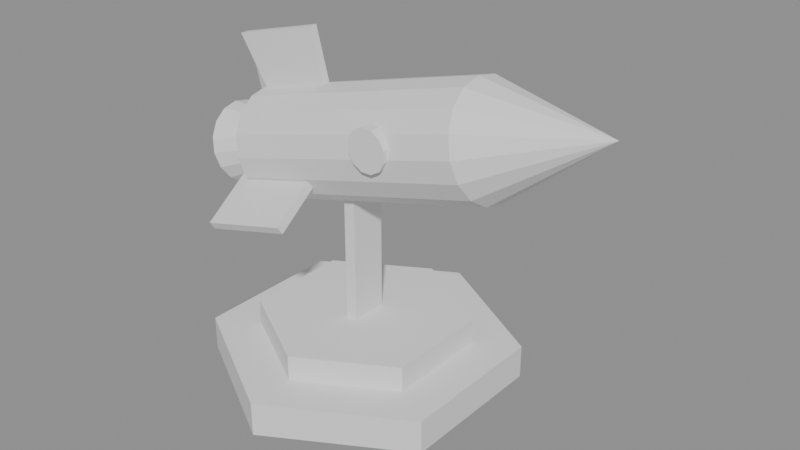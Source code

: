 # Source: title_models.blend  (saved by Blender 5.2.45; exported with 4.5.12 LTS)
import bpy
from mathutils import Matrix  # noqa: F401  (used for matrix-valued properties, if any)

bpy.ops.wm.read_factory_settings(use_empty=True)
scene = bpy.context.scene
scene.name = 'Scene'

# ---- meshes
me_rocket = bpy.data.meshes.new('Rocket')
me_rocket.from_pydata([(0.0, 0.9, 0.0), (0.0, 0.9, 0.2), (0.7794, 0.45, 0.0), (0.7794, 0.45, 0.2), (0.7794, -0.45, 0.0), (0.7794, -0.45, 0.2), (0.0, -0.9, 0.0), (0.0, -0.9, 0.2), (-0.7794, -0.45, 0.0), (-0.7794, -0.45, 0.2), (-0.7794, 0.45, 0.0), (-0.7794, 0.45, 0.2), (0.0, 0.62, 0.2), (0.0, 0.62, 0.35), (0.5369, 0.31, 0.2), (0.5369, 0.31, 0.35), (0.5369, -0.31, 0.2), (0.5369, -0.31, 0.35), (0.0, -0.62, 0.2), (0.0, -0.62, 0.35), (-0.5369, -0.31, 0.2), (-0.5369, -0.31, 0.35), (-0.5369, 0.31, 0.2), (-0.5369, 0.31, 0.35), (-0.035, -0.11, 0.35), (-0.035, -0.11, 1.3), (-0.035, 0.11, 0.35), (-0.035, 0.11, 1.3), (0.035, -0.11, 0.35), (0.035, -0.11, 1.3), (0.035, 0.11, 0.35), (0.035, 0.11, 1.3), (-0.6244, 0.32, 1.226), (0.8244, 0.32, 1.614), (-0.5927, 0.2956, 1.108), (0.8561, 0.2956, 1.496), (-0.5659, 0.2263, 1.007), (0.883, 0.2263, 1.396), (-0.5479, 0.1225, 0.9403), (0.901, 0.1225, 1.329), (-0.5416, 0.0, 0.9168), (0.9073, 0.0, 1.305), (-0.5479, -0.1225, 0.9403), (0.901, -0.1225, 1.329), (-0.5659, -0.2263, 1.007), (0.883, -0.2263, 1.396), (-0.5927, -0.2956, 1.108), (0.8561, -0.2956, 1.496), (-0.6244, -0.32, 1.226), (0.8244, -0.32, 1.614), (-0.6561, -0.2956, 1.344), (0.7927, -0.2956, 1.732), (-0.683, -0.2263, 1.444), (0.7659, -0.2263, 1.833), (-0.701, -0.1225, 1.511), (0.7479, -0.1225, 1.9), (-0.7073, 0.0, 1.535), (0.7416, 0.0, 1.923), (-0.701, 0.1225, 1.511), (0.7479, 0.1225, 1.9), (-0.683, 0.2263, 1.444), (0.7659, 0.2263, 1.833), (-0.6561, 0.2956, 1.344), (0.7927, 0.2956, 1.732), (0.8244, 0.32, 1.614), (0.8561, 0.2956, 1.496), (0.883, 0.2263, 1.396), (0.901, 0.1225, 1.329), (0.9073, 0.0, 1.305), (0.901, -0.1225, 1.329), (0.883, -0.2263, 1.396), (0.8561, -0.2956, 1.496), (0.8244, -0.32, 1.614), (0.7927, -0.2956, 1.732), (0.7659, -0.2263, 1.833), (0.7479, -0.1225, 1.9), (0.7416, 0.0, 1.923), (0.7479, 0.1225, 1.9), (0.7659, 0.2263, 1.833), (0.7927, 0.2956, 1.732), (1.501, 0.0, 1.795), (-0.9142, 0.24, 1.148), (-0.6244, 0.16, 1.226), (-0.8905, 0.2217, 1.06), (-0.6086, 0.1478, 1.167), (-0.8703, 0.1697, 0.9843), (-0.5952, 0.1131, 1.117), (-0.8568, 0.09184, 0.9341), (-0.5862, 0.06123, 1.083), (-0.8521, 0.0, 0.9164), (-0.583, 0.0, 1.071), (-0.8568, -0.09184, 0.9341), (-0.5862, -0.06123, 1.083), (-0.8703, -0.1697, 0.9843), (-0.5952, -0.1131, 1.117), (-0.8905, -0.2217, 1.06), (-0.6086, -0.1478, 1.167), (-0.9142, -0.24, 1.148), (-0.6244, -0.16, 1.226), (-0.938, -0.2217, 1.237), (-0.6403, -0.1478, 1.285), (-0.9581, -0.1697, 1.312), (-0.6537, -0.1131, 1.335), (-0.9716, -0.09184, 1.362), (-0.6627, -0.06123, 1.369), (-0.9763, 0.0, 1.38), (-0.6659, 0.0, 1.38), (-0.9716, 0.09184, 1.362), (-0.6627, 0.06123, 1.369), (-0.9581, 0.1697, 1.312), (-0.6537, 0.1131, 1.335), (-0.938, 0.2217, 1.237), (-0.6403, 0.1478, 1.285), (0.2975, -0.26, 1.649), (0.2975, -0.34, 1.649), (0.3596, -0.26, 1.649), (0.3596, -0.34, 1.649), (0.4134, -0.26, 1.618), (0.4134, -0.34, 1.618), (0.4445, -0.26, 1.564), (0.4445, -0.34, 1.564), (0.4445, -0.26, 1.502), (0.4445, -0.34, 1.502), (0.4134, -0.26, 1.448), (0.4134, -0.34, 1.448), (0.3596, -0.26, 1.417), (0.3596, -0.34, 1.417), (0.2975, -0.26, 1.417), (0.2975, -0.34, 1.417), (0.2437, -0.26, 1.448), (0.2437, -0.34, 1.448), (0.2126, -0.26, 1.502), (0.2126, -0.34, 1.502), (0.2126, -0.26, 1.564), (0.2126, -0.34, 1.564), (0.2437, -0.26, 1.618), (0.2437, -0.34, 1.618), (-0.6184, -0.025, 1.445), (-0.8599, -0.025, 1.815), (-0.7512, 0.025, 1.409), (-0.8599, 0.025, 1.815), (-0.22, -0.025, 1.552), (-0.3287, -0.025, 1.957), (-0.22, 0.025, 1.552), (-0.3287, 0.025, 1.957), (-0.5313, -0.1694, 1.12), (-0.6098, -0.5331, 0.8813), (-0.6753, -0.1944, 1.126), (-0.621, -0.5581, 0.9231), (-0.1328, -0.1694, 1.226), (-0.0785, -0.5331, 1.024), (-0.1441, -0.1944, 1.268), (-0.08971, -0.5581, 1.065), (-0.5425, 0.1944, 1.162), (-0.621, 0.5581, 0.9231), (-0.6641, 0.1694, 1.084), (-0.6098, 0.5331, 0.8813), (-0.1441, 0.1944, 1.268), (-0.08971, 0.5581, 1.065), (-0.1328, 0.1694, 1.226), (-0.0785, 0.5331, 1.024)], [], [(0, 1, 3, 2), (2, 3, 5, 4), (4, 5, 7, 6), (6, 7, 9, 8), (3, 1, 11, 9, 7, 5), (8, 9, 11, 10), (10, 11, 1, 0), (0, 2, 4, 6, 8, 10), (12, 13, 15, 14), (14, 15, 17, 16), (16, 17, 19, 18), (18, 19, 21, 20), (15, 13, 23, 21, 19, 17), (20, 21, 23, 22), (22, 23, 13, 12), (12, 14, 16, 18, 20, 22), (24, 25, 27, 26), (26, 27, 31, 30), (30, 31, 29, 28), (28, 29, 25, 24), (26, 30, 28, 24), (31, 27, 25, 29), (32, 33, 35, 34), (34, 35, 37, 36), (36, 37, 39, 38), (38, 39, 41, 40), (40, 41, 43, 42), (42, 43, 45, 44), (44, 45, 47, 46), (46, 47, 49, 48), (48, 49, 51, 50), (50, 51, 53, 52), (52, 53, 55, 54), (54, 55, 57, 56), (56, 57, 59, 58), (58, 59, 61, 60), (35, 33, 63, 61, 59, 57, 55, 53, 51, 49, 47, 45, 43, 41, 39, 37), (60, 61, 63, 62), (62, 63, 33, 32), (32, 34, 36, 38, 40, 42, 44, 46, 48, 50, 52, 54, 56, 58, 60, 62), (64, 80, 65), (65, 80, 66), (66, 80, 67), (67, 80, 68), (68, 80, 69), (69, 80, 70), (70, 80, 71), (71, 80, 72), (72, 80, 73), (73, 80, 74), (74, 80, 75), (75, 80, 76), (76, 80, 77), (77, 80, 78), (64, 65, 66, 67, 68, 69, 70, 71, 72, 73, 74, 75, 76, 77, 78, 79), (78, 80, 79), (79, 80, 64), (81, 82, 84, 83), (83, 84, 86, 85), (85, 86, 88, 87), (87, 88, 90, 89), (89, 90, 92, 91), (91, 92, 94, 93), (93, 94, 96, 95), (95, 96, 98, 97), (97, 98, 100, 99), (99, 100, 102, 101), (101, 102, 104, 103), (103, 104, 106, 105), (105, 106, 108, 107), (107, 108, 110, 109), (84, 82, 112, 110, 108, 106, 104, 102, 100, 98, 96, 94, 92, 90, 88, 86), (109, 110, 112, 111), (111, 112, 82, 81), (81, 83, 85, 87, 89, 91, 93, 95, 97, 99, 101, 103, 105, 107, 109, 111), (113, 114, 116, 115), (115, 116, 118, 117), (117, 118, 120, 119), (119, 120, 122, 121), (121, 122, 124, 123), (123, 124, 126, 125), (125, 126, 128, 127), (127, 128, 130, 129), (129, 130, 132, 131), (131, 132, 134, 133), (116, 114, 136, 134, 132, 130, 128, 126, 124, 122, 120, 118), (133, 134, 136, 135), (135, 136, 114, 113), (113, 115, 117, 119, 121, 123, 125, 127, 129, 131, 133, 135), (137, 138, 140, 139), (139, 140, 144, 143), (143, 144, 142, 141), (141, 142, 138, 137), (139, 143, 141, 137), (144, 140, 138, 142), (145, 146, 148, 147), (147, 148, 152, 151), (151, 152, 150, 149), (149, 150, 146, 145), (147, 151, 149, 145), (152, 148, 146, 150), (153, 154, 156, 155), (155, 156, 160, 159), (159, 160, 158, 157), (157, 158, 154, 153), (155, 159, 157, 153), (160, 156, 154, 158)])
_uv = me_rocket.uv_layers.new(name='UVMap')
_uv.uv.foreach_set('vector', [1.0, 0.5, 1.0, 1.0, 0.8333, 1.0, 0.8333, 0.5, 0.8333, 0.5, 0.8333, 1.0, 0.6667, 1.0, 0.6667, 0.5, 0.6667, 0.5, 0.6667, 1.0, 0.5, 1.0, 0.5, 0.5, 0.5, 0.5, 0.5, 1.0, 0.3333, 1.0, 0.3333, 0.5, 0.4578, 0.37, 0.25, 0.49, 0.04215, 0.37, 0.04215, 0.13, 0.25, 0.01, 0.4578, 0.13, 0.3333, 0.5, 0.3333, 1.0, 0.1667, 1.0, 0.1667, 0.5, 0.1667, 0.5, 0.1667, 1.0, -8.941e-08, 1.0, -8.941e-08, 0.5, 0.75, 0.49, 0.9578, 0.37, 0.9578, 0.13, 0.75, 0.01, 0.5422, 0.13, 0.5422, 0.37, 1.0, 0.5, 1.0, 1.0, 0.8333, 1.0, 0.8333, 0.5, 0.8333, 0.5, 0.8333, 1.0, 0.6667, 1.0, 0.6667, 0.5, 0.6667, 0.5, 0.6667, 1.0, 0.5, 1.0, 0.5, 0.5, 0.5, 0.5, 0.5, 1.0, 0.3333, 1.0, 0.3333, 0.5, 0.4578, 0.37, 0.25, 0.49, 0.04215, 0.37, 0.04215, 0.13, 0.25, 0.01, 0.4578, 0.13, 0.3333, 0.5, 0.3333, 1.0, 0.1667, 1.0, 0.1667, 0.5, 0.1667, 0.5, 0.1667, 1.0, -8.941e-08, 1.0, -8.941e-08, 0.5, 0.75, 0.49, 0.9578, 0.37, 0.9578, 0.13, 0.75, 0.01, 0.5422, 0.13, 0.5422, 0.37, 0.375, 0.0, 0.625, 0.0, 0.625, 0.25, 0.375, 0.25, 0.375, 0.25, 0.625, 0.25, 0.625, 0.5, 0.375, 0.5, 0.375, 0.5, 0.625, 0.5, 0.625, 0.75, 0.375, 0.75, 0.375, 0.75, 0.625, 0.75, 0.625, 1.0, 0.375, 1.0, 0.125, 0.5, 0.375, 0.5, 0.375, 0.75, 0.125, 0.75, 0.625, 0.5, 0.875, 0.5, 0.875, 0.75, 0.625, 0.75, 1.0, 0.5, 1.0, 1.0, 0.9375, 1.0, 0.9375, 0.5, 0.9375, 0.5, 0.9375, 1.0, 0.875, 1.0, 0.875, 0.5, 0.875, 0.5, 0.875, 1.0, 0.8125, 1.0, 0.8125, 0.5, 0.8125, 0.5, 0.8125, 1.0, 0.75, 1.0, 0.75, 0.5, 0.75, 0.5, 0.75, 1.0, 0.6875, 1.0, 0.6875, 0.5, 0.6875, 0.5, 0.6875, 1.0, 0.625, 1.0, 0.625, 0.5, 0.625, 0.5, 0.625, 1.0, 0.5625, 1.0, 0.5625, 0.5, 0.5625, 0.5, 0.5625, 1.0, 0.5, 1.0, 0.5, 0.5, 0.5, 0.5, 0.5, 1.0, 0.4375, 1.0, 0.4375, 0.5, 0.4375, 0.5, 0.4375, 1.0, 0.375, 1.0, 0.375, 0.5, 0.375, 0.5, 0.375, 1.0, 0.3125, 1.0, 0.3125, 0.5, 0.3125, 0.5, 0.3125, 1.0, 0.25, 1.0, 0.25, 0.5, 0.25, 0.5, 0.25, 1.0, 0.1875, 1.0, 0.1875, 0.5, 0.1875, 0.5, 0.1875, 1.0, 0.125, 1.0, 0.125, 0.5, 0.3418, 0.4717, 0.25, 0.49, 0.1582, 0.4717, 0.08029, 0.4197, 0.02827, 0.3418, 0.01, 0.25, 0.02827, 0.1582, 0.08029, 0.08029, 0.1582, 0.02827, 0.25, 0.01, 0.3418, 0.02827, 0.4197, 0.08029, 0.4717, 0.1582, 0.49, 0.25, 0.4717, 0.3418, 0.4197, 0.4197, 0.125, 0.5, 0.125, 1.0, 0.0625, 1.0, 0.0625, 0.5, 0.0625, 0.5, 0.0625, 1.0, 0.0, 1.0, 0.0, 0.5, 0.75, 0.49, 0.8418, 0.4717, 0.9197, 0.4197, 0.9717, 0.3418, 0.99, 0.25, 0.9717, 0.1582, 0.9197, 0.08029, 0.8418, 0.02827, 0.75, 0.01, 0.6582, 0.02827, 0.5803, 0.08029, 0.5283, 0.1582, 0.51, 0.25, 0.5283, 0.3418, 0.5803, 0.4197, 0.6582, 0.4717, 0.25, 0.49, 0.25, 0.25, 0.3418, 0.4717, 0.3418, 0.4717, 0.25, 0.25, 0.4197, 0.4197, 0.4197, 0.4197, 0.25, 0.25, 0.4717, 0.3418, 0.4717, 0.3418, 0.25, 0.25, 0.49, 0.25, 0.49, 0.25, 0.25, 0.25, 0.4717, 0.1582, 0.4717, 0.1582, 0.25, 0.25, 0.4197, 0.08029, 0.4197, 0.08029, 0.25, 0.25, 0.3418, 0.02827, 0.3418, 0.02827, 0.25, 0.25, 0.25, 0.01, 0.25, 0.01, 0.25, 0.25, 0.1582, 0.02827, 0.1582, 0.02827, 0.25, 0.25, 0.08029, 0.08029, 0.08029, 0.08029, 0.25, 0.25, 0.02827, 0.1582, 0.02827, 0.1582, 0.25, 0.25, 0.01, 0.25, 0.01, 0.25, 0.25, 0.25, 0.02827, 0.3418, 0.02827, 0.3418, 0.25, 0.25, 0.08029, 0.4197, 0.75, 0.49, 0.8418, 0.4717, 0.9197, 0.4197, 0.9717, 0.3418, 0.99, 0.25, 0.9717, 0.1582, 0.9197, 0.08029, 0.8418, 0.02827, 0.75, 0.01, 0.6582, 0.02827, 0.5803, 0.08029, 0.5283, 0.1582, 0.51, 0.25, 0.5283, 0.3418, 0.5803, 0.4197, 0.6582, 0.4717, 0.08029, 0.4197, 0.25, 0.25, 0.1582, 0.4717, 0.1582, 0.4717, 0.25, 0.25, 0.25, 0.49, 1.0, 0.5, 1.0, 1.0, 0.9375, 1.0, 0.9375, 0.5, 0.9375, 0.5, 0.9375, 1.0, 0.875, 1.0, 0.875, 0.5, 0.875, 0.5, 0.875, 1.0, 0.8125, 1.0, 0.8125, 0.5, 0.8125, 0.5, 0.8125, 1.0, 0.75, 1.0, 0.75, 0.5, 0.75, 0.5, 0.75, 1.0, 0.6875, 1.0, 0.6875, 0.5, 0.6875, 0.5, 0.6875, 1.0, 0.625, 1.0, 0.625, 0.5, 0.625, 0.5, 0.625, 1.0, 0.5625, 1.0, 0.5625, 0.5, 0.5625, 0.5, 0.5625, 1.0, 0.5, 1.0, 0.5, 0.5, 0.5, 0.5, 0.5, 1.0, 0.4375, 1.0, 0.4375, 0.5, 0.4375, 0.5, 0.4375, 1.0, 0.375, 1.0, 0.375, 0.5, 0.375, 0.5, 0.375, 1.0, 0.3125, 1.0, 0.3125, 0.5, 0.3125, 0.5, 0.3125, 1.0, 0.25, 1.0, 0.25, 0.5, 0.25, 0.5, 0.25, 1.0, 0.1875, 1.0, 0.1875, 0.5, 0.1875, 0.5, 0.1875, 1.0, 0.125, 1.0, 0.125, 0.5, 0.3418, 0.4717, 0.25, 0.49, 0.1582, 0.4717, 0.08029, 0.4197, 0.02827, 0.3418, 0.01, 0.25, 0.02827, 0.1582, 0.08029, 0.08029, 0.1582, 0.02827, 0.25, 0.01, 0.3418, 0.02827, 0.4197, 0.08029, 0.4717, 0.1582, 0.49, 0.25, 0.4717, 0.3418, 0.4197, 0.4197, 0.125, 0.5, 0.125, 1.0, 0.0625, 1.0, 0.0625, 0.5, 0.0625, 0.5, 0.0625, 1.0, 0.0, 1.0, 0.0, 0.5, 0.75, 0.49, 0.8418, 0.4717, 0.9197, 0.4197, 0.9717, 0.3418, 0.99, 0.25, 0.9717, 0.1582, 0.9197, 0.08029, 0.8418, 0.02827, 0.75, 0.01, 0.6582, 0.02827, 0.5803, 0.08029, 0.5283, 0.1582, 0.51, 0.25, 0.5283, 0.3418, 0.5803, 0.4197, 0.6582, 0.4717, 1.0, 0.5, 1.0, 1.0, 0.9167, 1.0, 0.9167, 0.5, 0.9167, 0.5, 0.9167, 1.0, 0.8333, 1.0, 0.8333, 0.5, 0.8333, 0.5, 0.8333, 1.0, 0.75, 1.0, 0.75, 0.5, 0.75, 0.5, 0.75, 1.0, 0.6667, 1.0, 0.6667, 0.5, 0.6667, 0.5, 0.6667, 1.0, 0.5833, 1.0, 0.5833, 0.5, 0.5833, 0.5, 0.5833, 1.0, 0.5, 1.0, 0.5, 0.5, 0.5, 0.5, 0.5, 1.0, 0.4167, 1.0, 0.4167, 0.5, 0.4167, 0.5, 0.4167, 1.0, 0.3333, 1.0, 0.3333, 0.5, 0.3333, 0.5, 0.3333, 1.0, 0.25, 1.0, 0.25, 0.5, 0.25, 0.5, 0.25, 1.0, 0.1667, 1.0, 0.1667, 0.5, 0.37, 0.4578, 0.25, 0.49, 0.13, 0.4578, 0.04215, 0.37, 0.01, 0.25, 0.04215, 0.13, 0.13, 0.04215, 0.25, 0.01, 0.37, 0.04215, 0.4578, 0.13, 0.49, 0.25, 0.4578, 0.37, 0.1667, 0.5, 0.1667, 1.0, 0.08333, 1.0, 0.08333, 0.5, 0.08333, 0.5, 0.08333, 1.0, 7.451e-08, 1.0, 7.451e-08, 0.5, 0.75, 0.49, 0.87, 0.4578, 0.9578, 0.37, 0.99, 0.25, 0.9578, 0.13, 0.87, 0.04215, 0.75, 0.01, 0.63, 0.04215, 0.5422, 0.13, 0.51, 0.25, 0.5422, 0.37, 0.63, 0.4578, 0.375, 0.0, 0.625, 0.0, 0.625, 0.25, 0.375, 0.25, 0.375, 0.25, 0.625, 0.25, 0.625, 0.5, 0.375, 0.5, 0.375, 0.5, 0.625, 0.5, 0.625, 0.75, 0.375, 0.75, 0.375, 0.75, 0.625, 0.75, 0.625, 1.0, 0.375, 1.0, 0.125, 0.5, 0.375, 0.5, 0.375, 0.75, 0.125, 0.75, 0.625, 0.5, 0.875, 0.5, 0.875, 0.75, 0.625, 0.75, 0.375, 0.0, 0.625, 0.0, 0.625, 0.25, 0.375, 0.25, 0.375, 0.25, 0.625, 0.25, 0.625, 0.5, 0.375, 0.5, 0.375, 0.5, 0.625, 0.5, 0.625, 0.75, 0.375, 0.75, 0.375, 0.75, 0.625, 0.75, 0.625, 1.0, 0.375, 1.0, 0.125, 0.5, 0.375, 0.5, 0.375, 0.75, 0.125, 0.75, 0.625, 0.5, 0.875, 0.5, 0.875, 0.75, 0.625, 0.75, 0.375, 0.0, 0.625, 0.0, 0.625, 0.25, 0.375, 0.25, 0.375, 0.25, 0.625, 0.25, 0.625, 0.5, 0.375, 0.5, 0.375, 0.5, 0.625, 0.5, 0.625, 0.75, 0.375, 0.75, 0.375, 0.75, 0.625, 0.75, 0.625, 1.0, 0.375, 1.0, 0.125, 0.5, 0.375, 0.5, 0.375, 0.75, 0.125, 0.75, 0.625, 0.5, 0.875, 0.5, 0.875, 0.75, 0.625, 0.75])
_ca = me_rocket.color_attributes.new('Col', 'BYTE_COLOR', 'CORNER')
_ca.data.foreach_set('color', [0.02416, 0.04231, 0.107, 1.0, 0.02416, 0.04231, 0.107, 1.0, 0.02416, 0.04231, 0.107, 1.0, 0.02416, 0.04231, 0.107, 1.0, 0.02416, 0.04231, 0.107, 1.0, 0.02416, 0.04231, 0.107, 1.0, 0.02416, 0.04231, 0.107, 1.0, 0.02416, 0.04231, 0.107, 1.0, 0.02416, 0.04231, 0.107, 1.0, 0.02416, 0.04231, 0.107, 1.0, 0.02416, 0.04231, 0.107, 1.0, 0.02416, 0.04231, 0.107, 1.0, 0.02416, 0.04231, 0.107, 1.0, 0.02416, 0.04231, 0.107, 1.0, 0.02416, 0.04231, 0.107, 1.0, 0.02416, 0.04231, 0.107, 1.0, 0.02416, 0.04231, 0.107, 1.0, 0.02416, 0.04231, 0.107, 1.0, 0.02416, 0.04231, 0.107, 1.0, 0.02416, 0.04231, 0.107, 1.0, 0.02416, 0.04231, 0.107, 1.0, 0.02416, 0.04231, 0.107, 1.0, 0.02416, 0.04231, 0.107, 1.0, 0.02416, 0.04231, 0.107, 1.0, 0.02416, 0.04231, 0.107, 1.0, 0.02416, 0.04231, 0.107, 1.0, 0.02416, 0.04231, 0.107, 1.0, 0.02416, 0.04231, 0.107, 1.0, 0.02416, 0.04231, 0.107, 1.0, 0.02416, 0.04231, 0.107, 1.0, 0.02416, 0.04231, 0.107, 1.0, 0.02416, 0.04231, 0.107, 1.0, 0.02416, 0.04231, 0.107, 1.0, 0.02416, 0.04231, 0.107, 1.0, 0.02416, 0.04231, 0.107, 1.0, 0.02416, 0.04231, 0.107, 1.0, 0.06848, 0.1221, 0.2789, 1.0, 0.06848, 0.1221, 0.2789, 1.0, 0.06848, 0.1221, 0.2789, 1.0, 0.06848, 0.1221, 0.2789, 1.0, 0.06848, 0.1221, 0.2789, 1.0, 0.06848, 0.1221, 0.2789, 1.0, 0.06848, 0.1221, 0.2789, 1.0, 0.06848, 0.1221, 0.2789, 1.0, 0.06848, 0.1221, 0.2789, 1.0, 0.06848, 0.1221, 0.2789, 1.0, 0.06848, 0.1221, 0.2789, 1.0, 0.06848, 0.1221, 0.2789, 1.0, 0.06848, 0.1221, 0.2789, 1.0, 0.06848, 0.1221, 0.2789, 1.0, 0.06848, 0.1221, 0.2789, 1.0, 0.06848, 0.1221, 0.2789, 1.0, 0.06848, 0.1221, 0.2789, 1.0, 0.06848, 0.1221, 0.2789, 1.0, 0.06848, 0.1221, 0.2789, 1.0, 0.06848, 0.1221, 0.2789, 1.0, 0.06848, 0.1221, 0.2789, 1.0, 0.06848, 0.1221, 0.2789, 1.0, 0.06848, 0.1221, 0.2789, 1.0, 0.06848, 0.1221, 0.2789, 1.0, 0.06848, 0.1221, 0.2789, 1.0, 0.06848, 0.1221, 0.2789, 1.0, 0.06848, 0.1221, 0.2789, 1.0, 0.06848, 0.1221, 0.2789, 1.0, 0.06848, 0.1221, 0.2789, 1.0, 0.06848, 0.1221, 0.2789, 1.0, 0.06848, 0.1221, 0.2789, 1.0, 0.06848, 0.1221, 0.2789, 1.0, 0.06848, 0.1221, 0.2789, 1.0, 0.06848, 0.1221, 0.2789, 1.0, 0.06848, 0.1221, 0.2789, 1.0, 0.06848, 0.1221, 0.2789, 1.0, 0.3231, 0.3712, 0.4564, 1.0, 0.3231, 0.3712, 0.4564, 1.0, 0.3231, 0.3712, 0.4564, 1.0, 0.3231, 0.3712, 0.4564, 1.0, 0.3231, 0.3712, 0.4564, 1.0, 0.3231, 0.3712, 0.4564, 1.0, 0.3231, 0.3712, 0.4564, 1.0, 0.3231, 0.3712, 0.4564, 1.0, 0.3231, 0.3712, 0.4564, 1.0, 0.3231, 0.3712, 0.4564, 1.0, 0.3231, 0.3712, 0.4564, 1.0, 0.3231, 0.3712, 0.4564, 1.0, 0.3231, 0.3712, 0.4564, 1.0, 0.3231, 0.3712, 0.4564, 1.0, 0.3231, 0.3712, 0.4564, 1.0, 0.3231, 0.3712, 0.4564, 1.0, 0.3231, 0.3712, 0.4564, 1.0, 0.3231, 0.3712, 0.4564, 1.0, 0.3231, 0.3712, 0.4564, 1.0, 0.3231, 0.3712, 0.4564, 1.0, 0.3231, 0.3712, 0.4564, 1.0, 0.3231, 0.3712, 0.4564, 1.0, 0.3231, 0.3712, 0.4564, 1.0, 0.3231, 0.3712, 0.4564, 1.0, 0.8879, 0.8714, 0.8228, 1.0, 0.8879, 0.8714, 0.8228, 1.0, 0.8879, 0.8714, 0.8228, 1.0, 0.8879, 0.8714, 0.8228, 1.0, 0.8879, 0.8714, 0.8228, 1.0, 0.8879, 0.8714, 0.8228, 1.0, 0.8879, 0.8714, 0.8228, 1.0, 0.8879, 0.8714, 0.8228, 1.0, 0.8879, 0.8714, 0.8228, 1.0, 0.8879, 0.8714, 0.8228, 1.0, 0.8879, 0.8714, 0.8228, 1.0, 0.8879, 0.8714, 0.8228, 1.0, 0.8879, 0.8714, 0.8228, 1.0, 0.8879, 0.8714, 0.8228, 1.0, 0.8879, 0.8714, 0.8228, 1.0, 0.8879, 0.8714, 0.8228, 1.0, 0.8879, 0.8714, 0.8228, 1.0, 0.8879, 0.8714, 0.8228, 1.0, 0.8879, 0.8714, 0.8228, 1.0, 0.8879, 0.8714, 0.8228, 1.0, 0.8879, 0.8714, 0.8228, 1.0, 0.8879, 0.8714, 0.8228, 1.0, 0.8879, 0.8714, 0.8228, 1.0, 0.8879, 0.8714, 0.8228, 1.0, 0.8879, 0.8714, 0.8228, 1.0, 0.8879, 0.8714, 0.8228, 1.0, 0.8879, 0.8714, 0.8228, 1.0, 0.8879, 0.8714, 0.8228, 1.0, 0.8879, 0.8714, 0.8228, 1.0, 0.8879, 0.8714, 0.8228, 1.0, 0.8879, 0.8714, 0.8228, 1.0, 0.8879, 0.8714, 0.8228, 1.0, 0.8879, 0.8714, 0.8228, 1.0, 0.8879, 0.8714, 0.8228, 1.0, 0.8879, 0.8714, 0.8228, 1.0, 0.8879, 0.8714, 0.8228, 1.0, 0.8879, 0.8714, 0.8228, 1.0, 0.8879, 0.8714, 0.8228, 1.0, 0.8879, 0.8714, 0.8228, 1.0, 0.8879, 0.8714, 0.8228, 1.0, 0.8879, 0.8714, 0.8228, 1.0, 0.8879, 0.8714, 0.8228, 1.0, 0.8879, 0.8714, 0.8228, 1.0, 0.8879, 0.8714, 0.8228, 1.0, 0.8879, 0.8714, 0.8228, 1.0, 0.8879, 0.8714, 0.8228, 1.0, 0.8879, 0.8714, 0.8228, 1.0, 0.8879, 0.8714, 0.8228, 1.0, 0.8879, 0.8714, 0.8228, 1.0, 0.8879, 0.8714, 0.8228, 1.0, 0.8879, 0.8714, 0.8228, 1.0, 0.8879, 0.8714, 0.8228, 1.0, 0.8879, 0.8714, 0.8228, 1.0, 0.8879, 0.8714, 0.8228, 1.0, 0.8879, 0.8714, 0.8228, 1.0, 0.8879, 0.8714, 0.8228, 1.0, 0.8879, 0.8714, 0.8228, 1.0, 0.8879, 0.8714, 0.8228, 1.0, 0.8879, 0.8714, 0.8228, 1.0, 0.8879, 0.8714, 0.8228, 1.0, 0.8879, 0.8714, 0.8228, 1.0, 0.8879, 0.8714, 0.8228, 1.0, 0.8879, 0.8714, 0.8228, 1.0, 0.8879, 0.8714, 0.8228, 1.0, 0.8879, 0.8714, 0.8228, 1.0, 0.8879, 0.8714, 0.8228, 1.0, 0.8879, 0.8714, 0.8228, 1.0, 0.8879, 0.8714, 0.8228, 1.0, 0.8879, 0.8714, 0.8228, 1.0, 0.8879, 0.8714, 0.8228, 1.0, 0.8879, 0.8714, 0.8228, 1.0, 0.8879, 0.8714, 0.8228, 1.0, 0.8879, 0.8714, 0.8228, 1.0, 0.8879, 0.8714, 0.8228, 1.0, 0.8879, 0.8714, 0.8228, 1.0, 0.8879, 0.8714, 0.8228, 1.0, 0.8879, 0.8714, 0.8228, 1.0, 0.8879, 0.8714, 0.8228, 1.0, 0.8879, 0.8714, 0.8228, 1.0, 0.8879, 0.8714, 0.8228, 1.0, 0.8879, 0.8714, 0.8228, 1.0, 0.8879, 0.8714, 0.8228, 1.0, 0.8879, 0.8714, 0.8228, 1.0, 0.8879, 0.8714, 0.8228, 1.0, 0.8879, 0.8714, 0.8228, 1.0, 0.8879, 0.8714, 0.8228, 1.0, 0.8879, 0.8714, 0.8228, 1.0, 0.8879, 0.8714, 0.8228, 1.0, 0.8879, 0.8714, 0.8228, 1.0, 0.8879, 0.8714, 0.8228, 1.0, 0.8879, 0.8714, 0.8228, 1.0, 0.8879, 0.8714, 0.8228, 1.0, 0.8879, 0.8714, 0.8228, 1.0, 0.8879, 0.8714, 0.8228, 1.0, 0.8879, 0.8714, 0.8228, 1.0, 0.8879, 0.8714, 0.8228, 1.0, 0.6867, 0.06848, 0.04231, 1.0, 0.6867, 0.06848, 0.04231, 1.0, 0.6867, 0.06848, 0.04231, 1.0, 0.6867, 0.06848, 0.04231, 1.0, 0.6867, 0.06848, 0.04231, 1.0, 0.6867, 0.06848, 0.04231, 1.0, 0.6867, 0.06848, 0.04231, 1.0, 0.6867, 0.06848, 0.04231, 1.0, 0.6867, 0.06848, 0.04231, 1.0, 0.6867, 0.06848, 0.04231, 1.0, 0.6867, 0.06848, 0.04231, 1.0, 0.6867, 0.06848, 0.04231, 1.0, 0.6867, 0.06848, 0.04231, 1.0, 0.6867, 0.06848, 0.04231, 1.0, 0.6867, 0.06848, 0.04231, 1.0, 0.6867, 0.06848, 0.04231, 1.0, 0.6867, 0.06848, 0.04231, 1.0, 0.6867, 0.06848, 0.04231, 1.0, 0.6867, 0.06848, 0.04231, 1.0, 0.6867, 0.06848, 0.04231, 1.0, 0.6867, 0.06848, 0.04231, 1.0, 0.6867, 0.06848, 0.04231, 1.0, 0.6867, 0.06848, 0.04231, 1.0, 0.6867, 0.06848, 0.04231, 1.0, 0.6867, 0.06848, 0.04231, 1.0, 0.6867, 0.06848, 0.04231, 1.0, 0.6867, 0.06848, 0.04231, 1.0, 0.6867, 0.06848, 0.04231, 1.0, 0.6867, 0.06848, 0.04231, 1.0, 0.6867, 0.06848, 0.04231, 1.0, 0.6867, 0.06848, 0.04231, 1.0, 0.6867, 0.06848, 0.04231, 1.0, 0.6867, 0.06848, 0.04231, 1.0, 0.6867, 0.06848, 0.04231, 1.0, 0.6867, 0.06848, 0.04231, 1.0, 0.6867, 0.06848, 0.04231, 1.0, 0.6867, 0.06848, 0.04231, 1.0, 0.6867, 0.06848, 0.04231, 1.0, 0.6867, 0.06848, 0.04231, 1.0, 0.6867, 0.06848, 0.04231, 1.0, 0.6867, 0.06848, 0.04231, 1.0, 0.6867, 0.06848, 0.04231, 1.0, 0.6867, 0.06848, 0.04231, 1.0, 0.6867, 0.06848, 0.04231, 1.0, 0.6867, 0.06848, 0.04231, 1.0, 0.6867, 0.06848, 0.04231, 1.0, 0.6867, 0.06848, 0.04231, 1.0, 0.6867, 0.06848, 0.04231, 1.0, 0.6867, 0.06848, 0.04231, 1.0, 0.6867, 0.06848, 0.04231, 1.0, 0.6867, 0.06848, 0.04231, 1.0, 0.6867, 0.06848, 0.04231, 1.0, 0.6867, 0.06848, 0.04231, 1.0, 0.6867, 0.06848, 0.04231, 1.0, 0.6867, 0.06848, 0.04231, 1.0, 0.6867, 0.06848, 0.04231, 1.0, 0.6867, 0.06848, 0.04231, 1.0, 0.6867, 0.06848, 0.04231, 1.0, 0.6867, 0.06848, 0.04231, 1.0, 0.6867, 0.06848, 0.04231, 1.0, 0.6867, 0.06848, 0.04231, 1.0, 0.6867, 0.06848, 0.04231, 1.0, 0.6867, 0.06848, 0.04231, 1.0, 0.6867, 0.06848, 0.04231, 1.0, 0.04231, 0.04667, 0.06125, 1.0, 0.04231, 0.04667, 0.06125, 1.0, 0.04231, 0.04667, 0.06125, 1.0, 0.04231, 0.04667, 0.06125, 1.0, 0.04231, 0.04667, 0.06125, 1.0, 0.04231, 0.04667, 0.06125, 1.0, 0.04231, 0.04667, 0.06125, 1.0, 0.04231, 0.04667, 0.06125, 1.0, 0.04231, 0.04667, 0.06125, 1.0, 0.04231, 0.04667, 0.06125, 1.0, 0.04231, 0.04667, 0.06125, 1.0, 0.04231, 0.04667, 0.06125, 1.0, 0.04231, 0.04667, 0.06125, 1.0, 0.04231, 0.04667, 0.06125, 1.0, 0.04231, 0.04667, 0.06125, 1.0, 0.04231, 0.04667, 0.06125, 1.0, 0.04231, 0.04667, 0.06125, 1.0, 0.04231, 0.04667, 0.06125, 1.0, 0.04231, 0.04667, 0.06125, 1.0, 0.04231, 0.04667, 0.06125, 1.0, 0.04231, 0.04667, 0.06125, 1.0, 0.04231, 0.04667, 0.06125, 1.0, 0.04231, 0.04667, 0.06125, 1.0, 0.04231, 0.04667, 0.06125, 1.0, 0.04231, 0.04667, 0.06125, 1.0, 0.04231, 0.04667, 0.06125, 1.0, 0.04231, 0.04667, 0.06125, 1.0, 0.04231, 0.04667, 0.06125, 1.0, 0.04231, 0.04667, 0.06125, 1.0, 0.04231, 0.04667, 0.06125, 1.0, 0.04231, 0.04667, 0.06125, 1.0, 0.04231, 0.04667, 0.06125, 1.0, 0.04231, 0.04667, 0.06125, 1.0, 0.04231, 0.04667, 0.06125, 1.0, 0.04231, 0.04667, 0.06125, 1.0, 0.04231, 0.04667, 0.06125, 1.0, 0.04231, 0.04667, 0.06125, 1.0, 0.04231, 0.04667, 0.06125, 1.0, 0.04231, 0.04667, 0.06125, 1.0, 0.04231, 0.04667, 0.06125, 1.0, 0.04231, 0.04667, 0.06125, 1.0, 0.04231, 0.04667, 0.06125, 1.0, 0.04231, 0.04667, 0.06125, 1.0, 0.04231, 0.04667, 0.06125, 1.0, 0.04231, 0.04667, 0.06125, 1.0, 0.04231, 0.04667, 0.06125, 1.0, 0.04231, 0.04667, 0.06125, 1.0, 0.04231, 0.04667, 0.06125, 1.0, 0.04231, 0.04667, 0.06125, 1.0, 0.04231, 0.04667, 0.06125, 1.0, 0.04231, 0.04667, 0.06125, 1.0, 0.04231, 0.04667, 0.06125, 1.0, 0.04231, 0.04667, 0.06125, 1.0, 0.04231, 0.04667, 0.06125, 1.0, 0.04231, 0.04667, 0.06125, 1.0, 0.04231, 0.04667, 0.06125, 1.0, 0.04231, 0.04667, 0.06125, 1.0, 0.04231, 0.04667, 0.06125, 1.0, 0.04231, 0.04667, 0.06125, 1.0, 0.04231, 0.04667, 0.06125, 1.0, 0.04231, 0.04667, 0.06125, 1.0, 0.04231, 0.04667, 0.06125, 1.0, 0.04231, 0.04667, 0.06125, 1.0, 0.04231, 0.04667, 0.06125, 1.0, 0.04231, 0.04667, 0.06125, 1.0, 0.04231, 0.04667, 0.06125, 1.0, 0.04231, 0.04667, 0.06125, 1.0, 0.04231, 0.04667, 0.06125, 1.0, 0.04231, 0.04667, 0.06125, 1.0, 0.04231, 0.04667, 0.06125, 1.0, 0.04231, 0.04667, 0.06125, 1.0, 0.04231, 0.04667, 0.06125, 1.0, 0.04231, 0.04667, 0.06125, 1.0, 0.04231, 0.04667, 0.06125, 1.0, 0.04231, 0.04667, 0.06125, 1.0, 0.04231, 0.04667, 0.06125, 1.0, 0.04231, 0.04667, 0.06125, 1.0, 0.04231, 0.04667, 0.06125, 1.0, 0.04231, 0.04667, 0.06125, 1.0, 0.04231, 0.04667, 0.06125, 1.0, 0.04231, 0.04667, 0.06125, 1.0, 0.04231, 0.04667, 0.06125, 1.0, 0.04231, 0.04667, 0.06125, 1.0, 0.04231, 0.04667, 0.06125, 1.0, 0.04231, 0.04667, 0.06125, 1.0, 0.04231, 0.04667, 0.06125, 1.0, 0.04231, 0.04667, 0.06125, 1.0, 0.04231, 0.04667, 0.06125, 1.0, 0.04231, 0.04667, 0.06125, 1.0, 0.04231, 0.04667, 0.06125, 1.0, 0.04231, 0.04667, 0.06125, 1.0, 0.04231, 0.04667, 0.06125, 1.0, 0.04231, 0.04667, 0.06125, 1.0, 0.04231, 0.04667, 0.06125, 1.0, 0.04231, 0.04667, 0.06125, 1.0, 0.04231, 0.04667, 0.06125, 1.0, 0.1221, 0.4735, 0.807, 1.0, 0.1221, 0.4735, 0.807, 1.0, 0.1221, 0.4735, 0.807, 1.0, 0.1221, 0.4735, 0.807, 1.0, 0.1221, 0.4735, 0.807, 1.0, 0.1221, 0.4735, 0.807, 1.0, 0.1221, 0.4735, 0.807, 1.0, 0.1221, 0.4735, 0.807, 1.0, 0.1221, 0.4735, 0.807, 1.0, 0.1221, 0.4735, 0.807, 1.0, 0.1221, 0.4735, 0.807, 1.0, 0.1221, 0.4735, 0.807, 1.0, 0.1221, 0.4735, 0.807, 1.0, 0.1221, 0.4735, 0.807, 1.0, 0.1221, 0.4735, 0.807, 1.0, 0.1221, 0.4735, 0.807, 1.0, 0.1221, 0.4735, 0.807, 1.0, 0.1221, 0.4735, 0.807, 1.0, 0.1221, 0.4735, 0.807, 1.0, 0.1221, 0.4735, 0.807, 1.0, 0.1221, 0.4735, 0.807, 1.0, 0.1221, 0.4735, 0.807, 1.0, 0.1221, 0.4735, 0.807, 1.0, 0.1221, 0.4735, 0.807, 1.0, 0.1221, 0.4735, 0.807, 1.0, 0.1221, 0.4735, 0.807, 1.0, 0.1221, 0.4735, 0.807, 1.0, 0.1221, 0.4735, 0.807, 1.0, 0.1221, 0.4735, 0.807, 1.0, 0.1221, 0.4735, 0.807, 1.0, 0.1221, 0.4735, 0.807, 1.0, 0.1221, 0.4735, 0.807, 1.0, 0.1221, 0.4735, 0.807, 1.0, 0.1221, 0.4735, 0.807, 1.0, 0.1221, 0.4735, 0.807, 1.0, 0.1221, 0.4735, 0.807, 1.0, 0.1221, 0.4735, 0.807, 1.0, 0.1221, 0.4735, 0.807, 1.0, 0.1221, 0.4735, 0.807, 1.0, 0.1221, 0.4735, 0.807, 1.0, 0.1221, 0.4735, 0.807, 1.0, 0.1221, 0.4735, 0.807, 1.0, 0.1221, 0.4735, 0.807, 1.0, 0.1221, 0.4735, 0.807, 1.0, 0.1221, 0.4735, 0.807, 1.0, 0.1221, 0.4735, 0.807, 1.0, 0.1221, 0.4735, 0.807, 1.0, 0.1221, 0.4735, 0.807, 1.0, 0.1221, 0.4735, 0.807, 1.0, 0.1221, 0.4735, 0.807, 1.0, 0.1221, 0.4735, 0.807, 1.0, 0.1221, 0.4735, 0.807, 1.0, 0.1221, 0.4735, 0.807, 1.0, 0.1221, 0.4735, 0.807, 1.0, 0.1221, 0.4735, 0.807, 1.0, 0.1221, 0.4735, 0.807, 1.0, 0.1221, 0.4735, 0.807, 1.0, 0.1221, 0.4735, 0.807, 1.0, 0.1221, 0.4735, 0.807, 1.0, 0.1221, 0.4735, 0.807, 1.0, 0.1221, 0.4735, 0.807, 1.0, 0.1221, 0.4735, 0.807, 1.0, 0.1221, 0.4735, 0.807, 1.0, 0.1221, 0.4735, 0.807, 1.0, 0.1221, 0.4735, 0.807, 1.0, 0.1221, 0.4735, 0.807, 1.0, 0.1221, 0.4735, 0.807, 1.0, 0.1221, 0.4735, 0.807, 1.0, 0.1221, 0.4735, 0.807, 1.0, 0.1221, 0.4735, 0.807, 1.0, 0.1221, 0.4735, 0.807, 1.0, 0.1221, 0.4735, 0.807, 1.0, 0.6867, 0.06848, 0.04231, 1.0, 0.6867, 0.06848, 0.04231, 1.0, 0.6867, 0.06848, 0.04231, 1.0, 0.6867, 0.06848, 0.04231, 1.0, 0.6867, 0.06848, 0.04231, 1.0, 0.6867, 0.06848, 0.04231, 1.0, 0.6867, 0.06848, 0.04231, 1.0, 0.6867, 0.06848, 0.04231, 1.0, 0.6867, 0.06848, 0.04231, 1.0, 0.6867, 0.06848, 0.04231, 1.0, 0.6867, 0.06848, 0.04231, 1.0, 0.6867, 0.06848, 0.04231, 1.0, 0.6867, 0.06848, 0.04231, 1.0, 0.6867, 0.06848, 0.04231, 1.0, 0.6867, 0.06848, 0.04231, 1.0, 0.6867, 0.06848, 0.04231, 1.0, 0.6867, 0.06848, 0.04231, 1.0, 0.6867, 0.06848, 0.04231, 1.0, 0.6867, 0.06848, 0.04231, 1.0, 0.6867, 0.06848, 0.04231, 1.0, 0.6867, 0.06848, 0.04231, 1.0, 0.6867, 0.06848, 0.04231, 1.0, 0.6867, 0.06848, 0.04231, 1.0, 0.6867, 0.06848, 0.04231, 1.0, 0.6867, 0.06848, 0.04231, 1.0, 0.6867, 0.06848, 0.04231, 1.0, 0.6867, 0.06848, 0.04231, 1.0, 0.6867, 0.06848, 0.04231, 1.0, 0.6867, 0.06848, 0.04231, 1.0, 0.6867, 0.06848, 0.04231, 1.0, 0.6867, 0.06848, 0.04231, 1.0, 0.6867, 0.06848, 0.04231, 1.0, 0.6867, 0.06848, 0.04231, 1.0, 0.6867, 0.06848, 0.04231, 1.0, 0.6867, 0.06848, 0.04231, 1.0, 0.6867, 0.06848, 0.04231, 1.0, 0.6867, 0.06848, 0.04231, 1.0, 0.6867, 0.06848, 0.04231, 1.0, 0.6867, 0.06848, 0.04231, 1.0, 0.6867, 0.06848, 0.04231, 1.0, 0.6867, 0.06848, 0.04231, 1.0, 0.6867, 0.06848, 0.04231, 1.0, 0.6867, 0.06848, 0.04231, 1.0, 0.6867, 0.06848, 0.04231, 1.0, 0.6867, 0.06848, 0.04231, 1.0, 0.6867, 0.06848, 0.04231, 1.0, 0.6867, 0.06848, 0.04231, 1.0, 0.6867, 0.06848, 0.04231, 1.0, 0.6867, 0.06848, 0.04231, 1.0, 0.6867, 0.06848, 0.04231, 1.0, 0.6867, 0.06848, 0.04231, 1.0, 0.6867, 0.06848, 0.04231, 1.0, 0.6867, 0.06848, 0.04231, 1.0, 0.6867, 0.06848, 0.04231, 1.0, 0.6867, 0.06848, 0.04231, 1.0, 0.6867, 0.06848, 0.04231, 1.0, 0.6867, 0.06848, 0.04231, 1.0, 0.6867, 0.06848, 0.04231, 1.0, 0.6867, 0.06848, 0.04231, 1.0, 0.6867, 0.06848, 0.04231, 1.0, 0.6867, 0.06848, 0.04231, 1.0, 0.6867, 0.06848, 0.04231, 1.0, 0.6867, 0.06848, 0.04231, 1.0, 0.6867, 0.06848, 0.04231, 1.0, 0.6867, 0.06848, 0.04231, 1.0, 0.6867, 0.06848, 0.04231, 1.0, 0.6867, 0.06848, 0.04231, 1.0, 0.6867, 0.06848, 0.04231, 1.0, 0.6867, 0.06848, 0.04231, 1.0, 0.6867, 0.06848, 0.04231, 1.0, 0.6867, 0.06848, 0.04231, 1.0, 0.6867, 0.06848, 0.04231, 1.0])
me_rocket.update()

# ---- objects
ob_rocket = bpy.data.objects.new('Rocket', me_rocket)

# ---- transforms, parenting, visibility, modifiers, constraints
ob_rocket.location = (0.0, 0.0, 0.0)

# ---- collection membership
scene.collection.objects.link(ob_rocket)

# ---- scene / render settings (as saved in the file)
scene.frame_start = 1; scene.frame_end = 250; scene.frame_set(1)
scene.render.engine = 'BLENDER_EEVEE_NEXT'
scene.render.bake_bias = 0.0
scene.render.bake_samples = 0
scene.render.compositor_device = 'GPU'
scene.eevee.use_volume_custom_range = False
scene.eevee.fast_gi_thickness_near = 0.1
scene.eevee.fast_gi_thickness_far = 0.0
scene.eevee.ray_tracing_options.screen_trace_thickness = 0.1
bpy.context.view_layer.update()

# ---- added for rendering (the .blend has no active camera and no usable light): camera, sun + grey world if the file has none
cam_auto = bpy.data.cameras.new('AutoCamera')
cam_auto.lens = 50.0
cam_auto.sensor_width = 36.0
cam_auto.clip_end = 1000.0
ob_auto_camera = bpy.data.objects.new('AutoCamera', cam_auto)
scene.collection.objects.link(ob_auto_camera)
ob_auto_camera.location = (3.62445, -4.03479, 3.66854)
ob_auto_camera.rotation_euler = (1.09748, -7.21219e-08, 0.694738)
scene.camera = ob_auto_camera
light_auto_sun = bpy.data.lights.new('AutoSun', 'SUN')
light_auto_sun.energy = 3.0
light_auto_sun.angle = 0.0523599
ob_auto_sun = bpy.data.objects.new('AutoSun', light_auto_sun)
scene.collection.objects.link(ob_auto_sun)
ob_auto_sun.rotation_euler = (0.872665, 0.174533, 0.523599)
if scene.world is None:
    world_auto = bpy.data.worlds.new('AutoWorld')
    world_auto.color = (0.3, 0.3, 0.3)
    scene.world = world_auto
bpy.context.view_layer.update()
